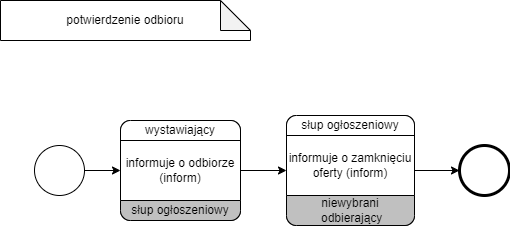

The diagram above was exported from draw.io. Its source (the exported page's mxGraphModel, read from the mxfile embedded in the PNG):
<mxGraphModel dx="1102" dy="525" grid="1" gridSize="10" guides="1" tooltips="1" connect="1" arrows="1" fold="1" page="1" pageScale="1" pageWidth="827" pageHeight="1169" math="0" shadow="0">
  <root>
    <mxCell id="0" />
    <mxCell id="1" parent="0" />
    <mxCell id="2" value="" style="points=[[0.145,0.145,0],[0.5,0,0],[0.855,0.145,0],[1,0.5,0],[0.855,0.855,0],[0.5,1,0],[0.145,0.855,0],[0,0.5,0]];shape=mxgraph.bpmn.event;html=1;verticalLabelPosition=bottom;labelBackgroundColor=#ffffff;verticalAlign=top;align=center;perimeter=ellipsePerimeter;outlineConnect=0;aspect=fixed;outline=standard;symbol=general;" vertex="1" parent="1">
      <mxGeometry x="104" y="1835" width="50" height="50" as="geometry" />
    </mxCell>
    <mxCell id="3" value="" style="points=[[0.145,0.145,0],[0.5,0,0],[0.855,0.145,0],[1,0.5,0],[0.855,0.855,0],[0.5,1,0],[0.145,0.855,0],[0,0.5,0]];shape=mxgraph.bpmn.event;html=1;verticalLabelPosition=bottom;labelBackgroundColor=#ffffff;verticalAlign=top;align=center;perimeter=ellipsePerimeter;outlineConnect=0;aspect=fixed;outline=end;symbol=terminate2;" vertex="1" parent="1">
      <mxGeometry x="529" y="1835" width="50" height="50" as="geometry" />
    </mxCell>
    <mxCell id="4" value="" style="rounded=1;whiteSpace=wrap;html=1;container=1;collapsible=0;absoluteArcSize=1;arcSize=20;childLayout=stackLayout;horizontal=1;horizontalStack=0;resizeParent=1;resizeParentMax=0;resizeLast=0;" vertex="1" parent="1">
      <mxGeometry x="190" y="1810" width="120" height="100" as="geometry" />
    </mxCell>
    <mxCell id="5" value="wystawiający" style="whiteSpace=wrap;connectable=0;html=1;shape=mxgraph.basic.rect;size=10;rectStyle=rounded;bottomRightStyle=square;bottomLeftStyle=square;part=1;" vertex="1" parent="4">
      <mxGeometry width="120" height="20" as="geometry" />
    </mxCell>
    <mxCell id="6" value="informuje o odbiorze (inform)" style="shape=mxgraph.bpmn.task;part=1;taskMarker=abstract;connectable=0;whiteSpace=wrap;" vertex="1" parent="4">
      <mxGeometry y="20" width="120" height="60" as="geometry" />
    </mxCell>
    <mxCell id="7" value="słup ogłoszeniowy" style="whiteSpace=wrap;connectable=0;html=1;shape=mxgraph.basic.rect;size=10;rectStyle=rounded;topRightStyle=square;topLeftStyle=square;fillColor=#C0C0C0;part=1;" vertex="1" parent="4">
      <mxGeometry y="80" width="120" height="20" as="geometry" />
    </mxCell>
    <mxCell id="8" value="" style="endArrow=classic;html=1;rounded=0;" edge="1" source="2" target="4" parent="1">
      <mxGeometry width="50" height="50" relative="1" as="geometry">
        <mxPoint x="444" y="1800" as="sourcePoint" />
        <mxPoint x="494" y="1750" as="targetPoint" />
      </mxGeometry>
    </mxCell>
    <mxCell id="9" value="potwierdzenie odbioru" style="shape=note;whiteSpace=wrap;html=1;backgroundOutline=1;darkOpacity=0.05;" vertex="1" parent="1">
      <mxGeometry x="70" y="1690" width="250" height="40" as="geometry" />
    </mxCell>
    <mxCell id="10" value="" style="endArrow=classic;html=1;rounded=0;entryX=0;entryY=0.5;entryDx=0;entryDy=0;exitX=1;exitY=0.5;exitDx=0;exitDy=0;" edge="1" source="4" target="11" parent="1">
      <mxGeometry width="50" height="50" relative="1" as="geometry">
        <mxPoint x="474" y="1830" as="sourcePoint" />
        <mxPoint x="349.008064516129" y="1843.991935483871" as="targetPoint" />
      </mxGeometry>
    </mxCell>
    <mxCell id="11" value="c" style="rounded=1;whiteSpace=wrap;html=1;container=1;collapsible=0;absoluteArcSize=1;arcSize=20;childLayout=stackLayout;horizontal=1;horizontalStack=0;resizeParent=1;resizeParentMax=0;resizeLast=0;" vertex="1" parent="1">
      <mxGeometry x="356" y="1805" width="128" height="110" as="geometry" />
    </mxCell>
    <mxCell id="12" value="słup ogłoszeniowy" style="whiteSpace=wrap;connectable=0;html=1;shape=mxgraph.basic.rect;size=10;rectStyle=rounded;bottomRightStyle=square;bottomLeftStyle=square;part=1;" vertex="1" parent="11">
      <mxGeometry width="128" height="20" as="geometry" />
    </mxCell>
    <mxCell id="13" value="informuje o zamknięciu oferty (inform)" style="shape=mxgraph.bpmn.task;part=1;taskMarker=abstract;connectable=0;whiteSpace=wrap;" vertex="1" parent="11">
      <mxGeometry y="20" width="128" height="60" as="geometry" />
    </mxCell>
    <mxCell id="14" value="niewybrani&lt;br&gt;&amp;nbsp;odbierający" style="whiteSpace=wrap;connectable=0;html=1;shape=mxgraph.basic.rect;size=10;rectStyle=rounded;topRightStyle=square;topLeftStyle=square;fillColor=#C0C0C0;part=1;" vertex="1" parent="11">
      <mxGeometry y="80" width="128" height="30" as="geometry" />
    </mxCell>
    <mxCell id="15" value="" style="endArrow=classic;html=1;rounded=0;exitX=1;exitY=0.5;exitDx=0;exitDy=0;entryX=0;entryY=0.5;entryDx=0;entryDy=0;entryPerimeter=0;" edge="1" source="11" target="3" parent="1">
      <mxGeometry width="50" height="50" relative="1" as="geometry">
        <mxPoint x="490" y="1870" as="sourcePoint" />
        <mxPoint x="529" y="1860" as="targetPoint" />
      </mxGeometry>
    </mxCell>
  </root>
</mxGraphModel>